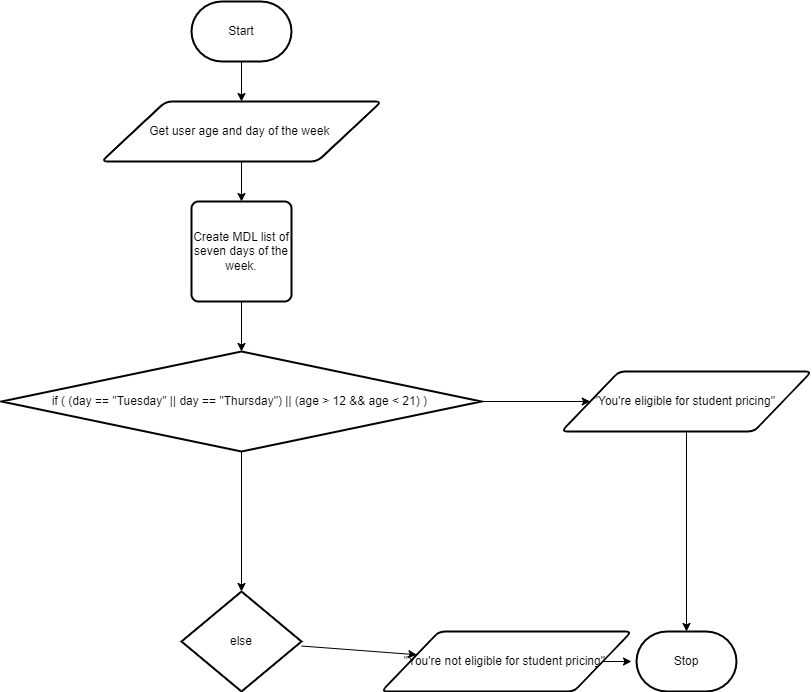

The diagram above was exported from draw.io. Its source (the exported page's mxGraphModel, read from the mxfile embedded in the PNG):
<mxGraphModel dx="1062" dy="809" grid="1" gridSize="10" guides="1" tooltips="1" connect="1" arrows="1" fold="1" page="1" pageScale="1" pageWidth="850" pageHeight="1100" math="0" shadow="0">
  <root>
    <mxCell id="0" />
    <mxCell id="1" parent="0" />
    <mxCell id="7" style="edgeStyle=none;html=1;" parent="1" source="2" target="3" edge="1">
      <mxGeometry relative="1" as="geometry" />
    </mxCell>
    <mxCell id="2" value="Start" style="strokeWidth=2;html=1;shape=mxgraph.flowchart.terminator;whiteSpace=wrap;" parent="1" vertex="1">
      <mxGeometry x="300" y="260" width="100" height="60" as="geometry" />
    </mxCell>
    <mxCell id="8" style="edgeStyle=none;html=1;" parent="1" source="3" target="4" edge="1">
      <mxGeometry relative="1" as="geometry" />
    </mxCell>
    <mxCell id="3" value="Get user age and day of the week&amp;nbsp;" style="shape=parallelogram;html=1;strokeWidth=2;perimeter=parallelogramPerimeter;whiteSpace=wrap;rounded=1;arcSize=12;size=0.23;" parent="1" vertex="1">
      <mxGeometry x="210" y="360" width="280" height="60" as="geometry" />
    </mxCell>
    <mxCell id="9" style="edgeStyle=none;html=1;" parent="1" source="4" edge="1">
      <mxGeometry relative="1" as="geometry">
        <mxPoint x="350" y="610" as="targetPoint" />
      </mxGeometry>
    </mxCell>
    <mxCell id="4" value="Create MDL list of seven days of the week." style="rounded=1;whiteSpace=wrap;html=1;absoluteArcSize=1;arcSize=14;strokeWidth=2;" parent="1" vertex="1">
      <mxGeometry x="300" y="460" width="100" height="100" as="geometry" />
    </mxCell>
    <mxCell id="10" style="edgeStyle=none;html=1;" parent="1" source="5" target="6" edge="1">
      <mxGeometry relative="1" as="geometry" />
    </mxCell>
    <mxCell id="13" style="edgeStyle=none;html=1;entryX=0;entryY=0.5;entryDx=0;entryDy=0;exitX=1;exitY=0.5;exitDx=0;exitDy=0;exitPerimeter=0;" edge="1" parent="1" source="11" target="5">
      <mxGeometry relative="1" as="geometry">
        <mxPoint x="620" y="730" as="targetPoint" />
        <mxPoint x="600" y="660" as="sourcePoint" />
      </mxGeometry>
    </mxCell>
    <mxCell id="5" value="&quot;You're eligible for student pricing&quot;&amp;nbsp;" style="shape=parallelogram;html=1;strokeWidth=2;perimeter=parallelogramPerimeter;whiteSpace=wrap;rounded=1;arcSize=12;size=0.23;" parent="1" vertex="1">
      <mxGeometry x="670" y="630" width="250" height="60" as="geometry" />
    </mxCell>
    <mxCell id="6" value="Stop" style="strokeWidth=2;html=1;shape=mxgraph.flowchart.terminator;whiteSpace=wrap;" parent="1" vertex="1">
      <mxGeometry x="745" y="890" width="100" height="60" as="geometry" />
    </mxCell>
    <mxCell id="18" style="edgeStyle=none;html=1;exitX=0.5;exitY=1;exitDx=0;exitDy=0;exitPerimeter=0;entryX=0.5;entryY=0;entryDx=0;entryDy=0;entryPerimeter=0;" edge="1" parent="1" source="11" target="15">
      <mxGeometry relative="1" as="geometry" />
    </mxCell>
    <mxCell id="11" value="if ( (day == &quot;Tuesday&quot; || day == &quot;Thursday&quot;) || (age &amp;gt; 12 &amp;amp;&amp;amp; age &amp;lt; 21) )&amp;nbsp;" style="strokeWidth=2;html=1;shape=mxgraph.flowchart.decision;whiteSpace=wrap;" vertex="1" parent="1">
      <mxGeometry x="110" y="610" width="480" height="100" as="geometry" />
    </mxCell>
    <mxCell id="16" style="edgeStyle=none;html=1;" edge="1" parent="1" source="14">
      <mxGeometry relative="1" as="geometry">
        <mxPoint x="740.0000000000002" y="920" as="targetPoint" />
      </mxGeometry>
    </mxCell>
    <mxCell id="14" value="&quot;You're not eligible for student pricing&quot;&amp;nbsp;" style="shape=parallelogram;html=1;strokeWidth=2;perimeter=parallelogramPerimeter;whiteSpace=wrap;rounded=1;arcSize=12;size=0.23;" vertex="1" parent="1">
      <mxGeometry x="490" y="890" width="250" height="60" as="geometry" />
    </mxCell>
    <mxCell id="17" style="edgeStyle=none;html=1;" edge="1" parent="1" source="15" target="14">
      <mxGeometry relative="1" as="geometry" />
    </mxCell>
    <mxCell id="15" value="else" style="strokeWidth=2;html=1;shape=mxgraph.flowchart.decision;whiteSpace=wrap;" vertex="1" parent="1">
      <mxGeometry x="290" y="850" width="120" height="100" as="geometry" />
    </mxCell>
  </root>
</mxGraphModel>